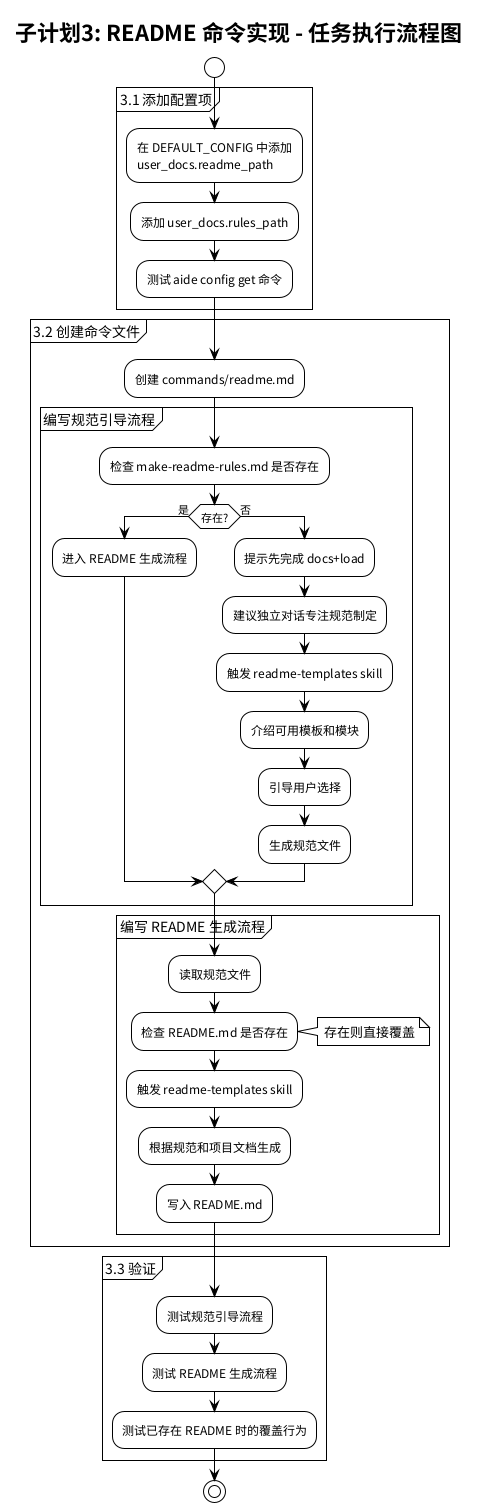

The diagram above was rendered by PlantUML. Its source (embedded in the PNG):
@startuml spec-03-task
!theme plain
title 子计划3: README 命令实现 - 任务执行流程图

start

partition "3.1 添加配置项" {
    :在 DEFAULT_CONFIG 中添加\nuser_docs.readme_path;
    :添加 user_docs.rules_path;
    :测试 aide config get 命令;
}

partition "3.2 创建命令文件" {
    :创建 commands/readme.md;

    partition "编写规范引导流程" {
        :检查 make-readme-rules.md 是否存在;
        if (存在?) then (是)
            :进入 README 生成流程;
        else (否)
            :提示先完成 docs+load;
            :建议独立对话专注规范制定;
            :触发 readme-templates skill;
            :介绍可用模板和模块;
            :引导用户选择;
            :生成规范文件;
        endif
    }

    partition "编写 README 生成流程" {
        :读取规范文件;
        :检查 README.md 是否存在;
        note right: 存在则直接覆盖
        :触发 readme-templates skill;
        :根据规范和项目文档生成;
        :写入 README.md;
    }
}

partition "3.3 验证" {
    :测试规范引导流程;
    :测试 README 生成流程;
    :测试已存在 README 时的覆盖行为;
}

stop

@enduml